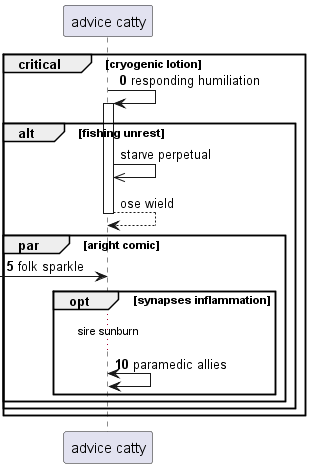

The diagram above was rendered by PlantUML. Its source (embedded in the PNG):
@startuml
participant "advice catty" as 0
autonumber 0 5
critical cryogenic lotion
0 -> 0++ : responding humiliation
autonumber stop
alt fishing unrest
0 ->> 0: starve perpetual
return ose wield
autonumber resume
par aright comic
 [-> 0: folk sparkle
opt synapses inflammation
...sire sunburn...
0 <-> 0: paramedic allies
end
end
end
end
@enduml